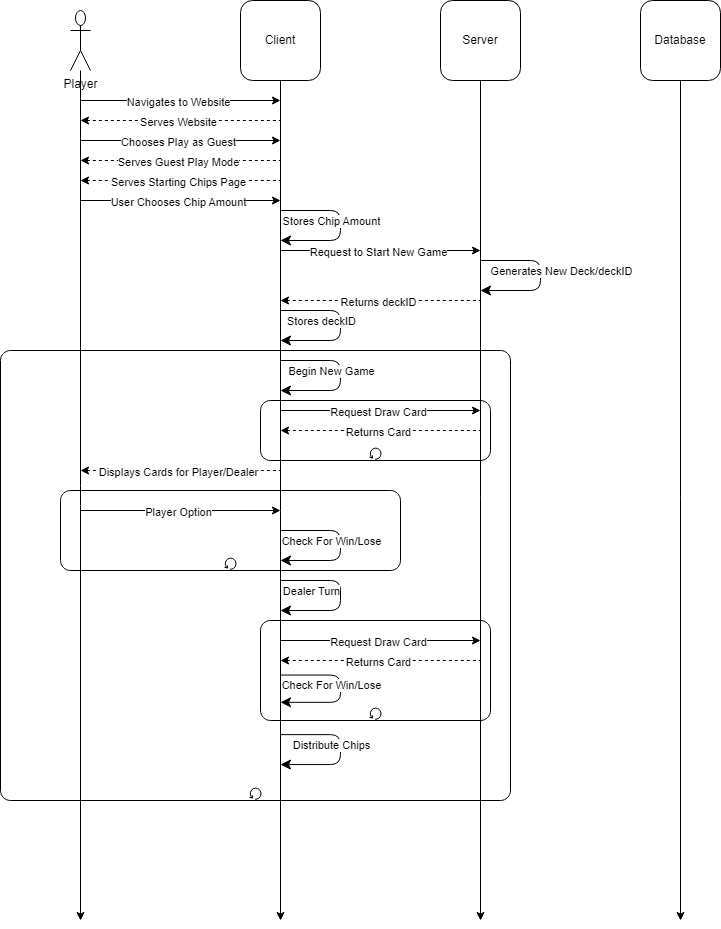

The diagram above was exported from draw.io. Its source (the exported page's mxGraphModel, read from the mxfile embedded in the PNG):
<mxGraphModel dx="2074" dy="1106" grid="1" gridSize="10" guides="1" tooltips="1" connect="1" arrows="1" fold="1" page="1" pageScale="1" pageWidth="1200" pageHeight="1600" math="0" shadow="0">
  <root>
    <mxCell id="0" />
    <mxCell id="1" parent="0" />
    <mxCell id="FOHClai9xqQDVaHPg3Be-84" value="" style="points=[[0.25,0,0],[0.5,0,0],[0.75,0,0],[1,0.25,0],[1,0.5,0],[1,0.75,0],[0.75,1,0],[0.5,1,0],[0.25,1,0],[0,0.75,0],[0,0.5,0],[0,0.25,0]];shape=mxgraph.bpmn.task;whiteSpace=wrap;rectStyle=rounded;size=10;html=1;container=1;expand=0;collapsible=0;taskMarker=abstract;isLoopStandard=1;" parent="1" vertex="1">
      <mxGeometry x="40" y="390" width="510" height="450" as="geometry" />
    </mxCell>
    <mxCell id="FOHClai9xqQDVaHPg3Be-91" value="" style="edgeStyle=elbowEdgeStyle;elbow=horizontal;endArrow=classic;html=1;curved=0;rounded=1;endSize=8;startSize=8;" parent="FOHClai9xqQDVaHPg3Be-84" edge="1">
      <mxGeometry width="50" height="50" relative="1" as="geometry">
        <mxPoint x="280" y="384.1413525498892" as="sourcePoint" />
        <mxPoint x="280" y="414.0748337028825" as="targetPoint" />
        <Array as="points">
          <mxPoint x="340" y="404.0970066518848" />
        </Array>
      </mxGeometry>
    </mxCell>
    <mxCell id="FOHClai9xqQDVaHPg3Be-92" value="Distribute Chips" style="edgeLabel;html=1;align=center;verticalAlign=middle;resizable=0;points=[];rounded=1;" parent="FOHClai9xqQDVaHPg3Be-91" vertex="1" connectable="0">
      <mxGeometry x="-0.6876" relative="1" as="geometry">
        <mxPoint x="27" y="10" as="offset" />
      </mxGeometry>
    </mxCell>
    <mxCell id="FOHClai9xqQDVaHPg3Be-42" value="" style="edgeStyle=elbowEdgeStyle;elbow=horizontal;endArrow=classic;html=1;curved=0;rounded=1;endSize=8;startSize=8;" parent="FOHClai9xqQDVaHPg3Be-84" edge="1">
      <mxGeometry width="50" height="50" relative="1" as="geometry">
        <mxPoint x="280" y="10" as="sourcePoint" />
        <mxPoint x="280" y="40" as="targetPoint" />
        <Array as="points">
          <mxPoint x="340" y="30" />
        </Array>
      </mxGeometry>
    </mxCell>
    <mxCell id="FOHClai9xqQDVaHPg3Be-43" value="Begin New Game" style="edgeLabel;html=1;align=center;verticalAlign=middle;resizable=0;points=[];rounded=1;" parent="FOHClai9xqQDVaHPg3Be-42" vertex="1" connectable="0">
      <mxGeometry x="-0.6876" relative="1" as="geometry">
        <mxPoint x="27" y="10" as="offset" />
      </mxGeometry>
    </mxCell>
    <mxCell id="FOHClai9xqQDVaHPg3Be-69" value="" style="points=[[0.25,0,0],[0.5,0,0],[0.75,0,0],[1,0.25,0],[1,0.5,0],[1,0.75,0],[0.75,1,0],[0.5,1,0],[0.25,1,0],[0,0.75,0],[0,0.5,0],[0,0.25,0]];shape=mxgraph.bpmn.task;whiteSpace=wrap;rectStyle=rounded;size=10;html=1;container=1;expand=0;collapsible=0;taskMarker=abstract;isLoopStandard=1;" parent="1" vertex="1">
      <mxGeometry x="300" y="660" width="230" height="100" as="geometry" />
    </mxCell>
    <mxCell id="FOHClai9xqQDVaHPg3Be-79" value="" style="edgeStyle=elbowEdgeStyle;elbow=horizontal;endArrow=classic;html=1;curved=0;rounded=1;endSize=8;startSize=8;" parent="FOHClai9xqQDVaHPg3Be-69" edge="1">
      <mxGeometry width="50" height="50" relative="1" as="geometry">
        <mxPoint x="20" y="54.54545454545455" as="sourcePoint" />
        <mxPoint x="20" y="81.81818181818181" as="targetPoint" />
        <Array as="points">
          <mxPoint x="80" y="72.72727272727272" />
        </Array>
      </mxGeometry>
    </mxCell>
    <mxCell id="FOHClai9xqQDVaHPg3Be-80" value="Check For Win/Lose" style="edgeLabel;html=1;align=center;verticalAlign=middle;resizable=0;points=[];rounded=1;" parent="FOHClai9xqQDVaHPg3Be-79" vertex="1" connectable="0">
      <mxGeometry x="-0.6876" relative="1" as="geometry">
        <mxPoint x="27" y="10" as="offset" />
      </mxGeometry>
    </mxCell>
    <mxCell id="FOHClai9xqQDVaHPg3Be-58" value="" style="points=[[0.25,0,0],[0.5,0,0],[0.75,0,0],[1,0.25,0],[1,0.5,0],[1,0.75,0],[0.75,1,0],[0.5,1,0],[0.25,1,0],[0,0.75,0],[0,0.5,0],[0,0.25,0]];shape=mxgraph.bpmn.task;whiteSpace=wrap;rectStyle=rounded;size=10;html=1;container=1;expand=0;collapsible=0;taskMarker=abstract;isLoopStandard=1;" parent="1" vertex="1">
      <mxGeometry x="300" y="440" width="230" height="60" as="geometry" />
    </mxCell>
    <mxCell id="FOHClai9xqQDVaHPg3Be-57" value="" style="points=[[0.25,0,0],[0.5,0,0],[0.75,0,0],[1,0.25,0],[1,0.5,0],[1,0.75,0],[0.75,1,0],[0.5,1,0],[0.25,1,0],[0,0.75,0],[0,0.5,0],[0,0.25,0]];shape=mxgraph.bpmn.task;whiteSpace=wrap;rectStyle=rounded;size=10;html=1;container=1;expand=0;collapsible=0;taskMarker=abstract;isLoopStandard=1;" parent="1" vertex="1">
      <mxGeometry x="100" y="530" width="340" height="80" as="geometry" />
    </mxCell>
    <mxCell id="FOHClai9xqQDVaHPg3Be-53" value="" style="endArrow=classic;html=1;rounded=1;" parent="FOHClai9xqQDVaHPg3Be-57" edge="1">
      <mxGeometry width="50" height="50" relative="1" as="geometry">
        <mxPoint x="20" y="20" as="sourcePoint" />
        <mxPoint x="220" y="20" as="targetPoint" />
        <Array as="points">
          <mxPoint x="110" y="20" />
        </Array>
      </mxGeometry>
    </mxCell>
    <mxCell id="FOHClai9xqQDVaHPg3Be-54" value="Player Option" style="edgeLabel;html=1;align=center;verticalAlign=middle;resizable=0;points=[];rounded=1;" parent="FOHClai9xqQDVaHPg3Be-53" vertex="1" connectable="0">
      <mxGeometry x="-0.0276" y="-1" relative="1" as="geometry">
        <mxPoint as="offset" />
      </mxGeometry>
    </mxCell>
    <mxCell id="FOHClai9xqQDVaHPg3Be-55" value="" style="edgeStyle=elbowEdgeStyle;elbow=horizontal;endArrow=classic;html=1;curved=0;rounded=1;endSize=8;startSize=8;" parent="FOHClai9xqQDVaHPg3Be-57" edge="1">
      <mxGeometry width="50" height="50" relative="1" as="geometry">
        <mxPoint x="220" y="40" as="sourcePoint" />
        <mxPoint x="220" y="70" as="targetPoint" />
        <Array as="points">
          <mxPoint x="280" y="60" />
        </Array>
      </mxGeometry>
    </mxCell>
    <mxCell id="FOHClai9xqQDVaHPg3Be-56" value="Check For Win/Lose" style="edgeLabel;html=1;align=center;verticalAlign=middle;resizable=0;points=[];rounded=1;" parent="FOHClai9xqQDVaHPg3Be-55" vertex="1" connectable="0">
      <mxGeometry x="-0.6876" relative="1" as="geometry">
        <mxPoint x="27" y="10" as="offset" />
      </mxGeometry>
    </mxCell>
    <mxCell id="FOHClai9xqQDVaHPg3Be-9" style="edgeStyle=orthogonalEdgeStyle;rounded=1;orthogonalLoop=1;jettySize=auto;html=1;" parent="1" source="FOHClai9xqQDVaHPg3Be-1" edge="1">
      <mxGeometry relative="1" as="geometry">
        <mxPoint x="120" y="960" as="targetPoint" />
      </mxGeometry>
    </mxCell>
    <mxCell id="FOHClai9xqQDVaHPg3Be-1" value="Player" style="shape=umlActor;verticalLabelPosition=bottom;verticalAlign=top;html=1;outlineConnect=0;rounded=1;" parent="1" vertex="1">
      <mxGeometry x="110" y="50" width="20" height="60" as="geometry" />
    </mxCell>
    <mxCell id="FOHClai9xqQDVaHPg3Be-10" style="edgeStyle=orthogonalEdgeStyle;rounded=1;orthogonalLoop=1;jettySize=auto;html=1;exitX=0.5;exitY=1;exitDx=0;exitDy=0;" parent="1" source="FOHClai9xqQDVaHPg3Be-6" edge="1">
      <mxGeometry relative="1" as="geometry">
        <mxPoint x="320" y="960" as="targetPoint" />
      </mxGeometry>
    </mxCell>
    <mxCell id="FOHClai9xqQDVaHPg3Be-6" value="Client" style="whiteSpace=wrap;html=1;aspect=fixed;rounded=1;" parent="1" vertex="1">
      <mxGeometry x="280" y="40" width="80" height="80" as="geometry" />
    </mxCell>
    <mxCell id="FOHClai9xqQDVaHPg3Be-11" style="edgeStyle=orthogonalEdgeStyle;rounded=1;orthogonalLoop=1;jettySize=auto;html=1;exitX=0.5;exitY=1;exitDx=0;exitDy=0;" parent="1" source="FOHClai9xqQDVaHPg3Be-7" edge="1">
      <mxGeometry relative="1" as="geometry">
        <mxPoint x="520" y="960" as="targetPoint" />
        <Array as="points">
          <mxPoint x="520" y="960" />
        </Array>
      </mxGeometry>
    </mxCell>
    <mxCell id="FOHClai9xqQDVaHPg3Be-7" value="Server" style="whiteSpace=wrap;html=1;aspect=fixed;rounded=1;" parent="1" vertex="1">
      <mxGeometry x="480" y="40" width="80" height="80" as="geometry" />
    </mxCell>
    <mxCell id="FOHClai9xqQDVaHPg3Be-12" style="edgeStyle=orthogonalEdgeStyle;rounded=1;orthogonalLoop=1;jettySize=auto;html=1;exitX=0.5;exitY=1;exitDx=0;exitDy=0;" parent="1" source="FOHClai9xqQDVaHPg3Be-8" edge="1">
      <mxGeometry relative="1" as="geometry">
        <mxPoint x="720" y="960" as="targetPoint" />
        <Array as="points">
          <mxPoint x="720" y="961" />
        </Array>
      </mxGeometry>
    </mxCell>
    <mxCell id="FOHClai9xqQDVaHPg3Be-8" value="Database" style="whiteSpace=wrap;html=1;aspect=fixed;rounded=1;" parent="1" vertex="1">
      <mxGeometry x="680" y="40" width="80" height="80" as="geometry" />
    </mxCell>
    <mxCell id="FOHClai9xqQDVaHPg3Be-13" value="" style="endArrow=classic;html=1;rounded=1;" parent="1" edge="1">
      <mxGeometry width="50" height="50" relative="1" as="geometry">
        <mxPoint x="120" y="140" as="sourcePoint" />
        <mxPoint x="320" y="140" as="targetPoint" />
        <Array as="points">
          <mxPoint x="210" y="140" />
        </Array>
      </mxGeometry>
    </mxCell>
    <mxCell id="FOHClai9xqQDVaHPg3Be-14" value="Navigates to Website" style="edgeLabel;html=1;align=center;verticalAlign=middle;resizable=0;points=[];rounded=1;" parent="FOHClai9xqQDVaHPg3Be-13" vertex="1" connectable="0">
      <mxGeometry x="-0.0276" y="-1" relative="1" as="geometry">
        <mxPoint as="offset" />
      </mxGeometry>
    </mxCell>
    <mxCell id="FOHClai9xqQDVaHPg3Be-15" value="" style="endArrow=none;html=1;rounded=1;startArrow=classic;startFill=1;endFill=0;dashed=1;" parent="1" edge="1">
      <mxGeometry width="50" height="50" relative="1" as="geometry">
        <mxPoint x="120" y="160" as="sourcePoint" />
        <mxPoint x="320" y="160" as="targetPoint" />
        <Array as="points">
          <mxPoint x="210" y="160" />
        </Array>
      </mxGeometry>
    </mxCell>
    <mxCell id="FOHClai9xqQDVaHPg3Be-16" value="Serves Website" style="edgeLabel;html=1;align=center;verticalAlign=middle;resizable=0;points=[];rounded=1;" parent="FOHClai9xqQDVaHPg3Be-15" vertex="1" connectable="0">
      <mxGeometry x="-0.0276" y="-1" relative="1" as="geometry">
        <mxPoint as="offset" />
      </mxGeometry>
    </mxCell>
    <mxCell id="FOHClai9xqQDVaHPg3Be-17" value="" style="endArrow=classic;html=1;rounded=1;" parent="1" edge="1">
      <mxGeometry width="50" height="50" relative="1" as="geometry">
        <mxPoint x="120" y="180" as="sourcePoint" />
        <mxPoint x="320" y="180" as="targetPoint" />
        <Array as="points">
          <mxPoint x="210" y="180" />
        </Array>
      </mxGeometry>
    </mxCell>
    <mxCell id="FOHClai9xqQDVaHPg3Be-18" value="Chooses Play as Guest" style="edgeLabel;html=1;align=center;verticalAlign=middle;resizable=0;points=[];rounded=1;" parent="FOHClai9xqQDVaHPg3Be-17" vertex="1" connectable="0">
      <mxGeometry x="-0.0276" y="-1" relative="1" as="geometry">
        <mxPoint as="offset" />
      </mxGeometry>
    </mxCell>
    <mxCell id="FOHClai9xqQDVaHPg3Be-19" value="" style="endArrow=none;html=1;rounded=1;startArrow=classic;startFill=1;endFill=0;dashed=1;" parent="1" edge="1">
      <mxGeometry width="50" height="50" relative="1" as="geometry">
        <mxPoint x="120" y="200" as="sourcePoint" />
        <mxPoint x="320" y="200" as="targetPoint" />
        <Array as="points">
          <mxPoint x="210" y="200" />
        </Array>
      </mxGeometry>
    </mxCell>
    <mxCell id="FOHClai9xqQDVaHPg3Be-20" value="Serves Guest Play Mode" style="edgeLabel;html=1;align=center;verticalAlign=middle;resizable=0;points=[];rounded=1;" parent="FOHClai9xqQDVaHPg3Be-19" vertex="1" connectable="0">
      <mxGeometry x="-0.0276" y="-1" relative="1" as="geometry">
        <mxPoint as="offset" />
      </mxGeometry>
    </mxCell>
    <mxCell id="FOHClai9xqQDVaHPg3Be-21" value="" style="endArrow=none;html=1;rounded=1;startArrow=classic;startFill=1;endFill=0;dashed=1;" parent="1" edge="1">
      <mxGeometry width="50" height="50" relative="1" as="geometry">
        <mxPoint x="120" y="220" as="sourcePoint" />
        <mxPoint x="320" y="220" as="targetPoint" />
        <Array as="points">
          <mxPoint x="210" y="220" />
        </Array>
      </mxGeometry>
    </mxCell>
    <mxCell id="FOHClai9xqQDVaHPg3Be-22" value="Serves Starting Chips Page" style="edgeLabel;html=1;align=center;verticalAlign=middle;resizable=0;points=[];rounded=1;" parent="FOHClai9xqQDVaHPg3Be-21" vertex="1" connectable="0">
      <mxGeometry x="-0.0276" y="-1" relative="1" as="geometry">
        <mxPoint as="offset" />
      </mxGeometry>
    </mxCell>
    <mxCell id="FOHClai9xqQDVaHPg3Be-23" value="" style="endArrow=classic;html=1;rounded=1;" parent="1" edge="1">
      <mxGeometry width="50" height="50" relative="1" as="geometry">
        <mxPoint x="120" y="240" as="sourcePoint" />
        <mxPoint x="320" y="240" as="targetPoint" />
        <Array as="points">
          <mxPoint x="210" y="240" />
        </Array>
      </mxGeometry>
    </mxCell>
    <mxCell id="FOHClai9xqQDVaHPg3Be-24" value="User Chooses Chip Amount" style="edgeLabel;html=1;align=center;verticalAlign=middle;resizable=0;points=[];rounded=1;" parent="FOHClai9xqQDVaHPg3Be-23" vertex="1" connectable="0">
      <mxGeometry x="-0.0276" y="-1" relative="1" as="geometry">
        <mxPoint as="offset" />
      </mxGeometry>
    </mxCell>
    <mxCell id="FOHClai9xqQDVaHPg3Be-28" value="" style="edgeStyle=elbowEdgeStyle;elbow=horizontal;endArrow=classic;html=1;curved=0;rounded=1;endSize=8;startSize=8;" parent="1" edge="1">
      <mxGeometry width="50" height="50" relative="1" as="geometry">
        <mxPoint x="320" y="250" as="sourcePoint" />
        <mxPoint x="320" y="280" as="targetPoint" />
        <Array as="points">
          <mxPoint x="380" y="270" />
        </Array>
      </mxGeometry>
    </mxCell>
    <mxCell id="FOHClai9xqQDVaHPg3Be-29" value="Stores Chip Amount" style="edgeLabel;html=1;align=center;verticalAlign=middle;resizable=0;points=[];rounded=1;" parent="FOHClai9xqQDVaHPg3Be-28" vertex="1" connectable="0">
      <mxGeometry x="-0.6876" relative="1" as="geometry">
        <mxPoint x="27" y="10" as="offset" />
      </mxGeometry>
    </mxCell>
    <mxCell id="FOHClai9xqQDVaHPg3Be-31" value="" style="endArrow=classic;html=1;rounded=1;" parent="1" edge="1">
      <mxGeometry width="50" height="50" relative="1" as="geometry">
        <mxPoint x="320" y="290" as="sourcePoint" />
        <mxPoint x="520" y="290" as="targetPoint" />
        <Array as="points">
          <mxPoint x="410" y="290" />
        </Array>
      </mxGeometry>
    </mxCell>
    <mxCell id="FOHClai9xqQDVaHPg3Be-32" value="Request to Start New Game" style="edgeLabel;html=1;align=center;verticalAlign=middle;resizable=0;points=[];rounded=1;" parent="FOHClai9xqQDVaHPg3Be-31" vertex="1" connectable="0">
      <mxGeometry x="-0.0276" y="-1" relative="1" as="geometry">
        <mxPoint as="offset" />
      </mxGeometry>
    </mxCell>
    <mxCell id="FOHClai9xqQDVaHPg3Be-34" value="" style="edgeStyle=elbowEdgeStyle;elbow=horizontal;endArrow=classic;html=1;curved=0;rounded=1;endSize=8;startSize=8;" parent="1" edge="1">
      <mxGeometry width="50" height="50" relative="1" as="geometry">
        <mxPoint x="520" y="300" as="sourcePoint" />
        <mxPoint x="520" y="330" as="targetPoint" />
        <Array as="points">
          <mxPoint x="580" y="320" />
        </Array>
      </mxGeometry>
    </mxCell>
    <mxCell id="FOHClai9xqQDVaHPg3Be-35" value="Generates New Deck/deckID" style="edgeLabel;html=1;align=center;verticalAlign=middle;resizable=0;points=[];rounded=1;" parent="FOHClai9xqQDVaHPg3Be-34" vertex="1" connectable="0">
      <mxGeometry x="-0.6876" relative="1" as="geometry">
        <mxPoint x="57" y="10" as="offset" />
      </mxGeometry>
    </mxCell>
    <mxCell id="FOHClai9xqQDVaHPg3Be-38" value="" style="endArrow=none;html=1;rounded=1;startArrow=classic;startFill=1;endFill=0;dashed=1;" parent="1" edge="1">
      <mxGeometry width="50" height="50" relative="1" as="geometry">
        <mxPoint x="320" y="340" as="sourcePoint" />
        <mxPoint x="520" y="340" as="targetPoint" />
        <Array as="points">
          <mxPoint x="410" y="340" />
        </Array>
      </mxGeometry>
    </mxCell>
    <mxCell id="FOHClai9xqQDVaHPg3Be-39" value="Returns deckID" style="edgeLabel;html=1;align=center;verticalAlign=middle;resizable=0;points=[];rounded=1;" parent="FOHClai9xqQDVaHPg3Be-38" vertex="1" connectable="0">
      <mxGeometry x="-0.0276" y="-1" relative="1" as="geometry">
        <mxPoint as="offset" />
      </mxGeometry>
    </mxCell>
    <mxCell id="FOHClai9xqQDVaHPg3Be-40" value="" style="edgeStyle=elbowEdgeStyle;elbow=horizontal;endArrow=classic;html=1;curved=0;rounded=1;endSize=8;startSize=8;" parent="1" edge="1">
      <mxGeometry width="50" height="50" relative="1" as="geometry">
        <mxPoint x="320" y="350" as="sourcePoint" />
        <mxPoint x="320" y="380" as="targetPoint" />
        <Array as="points">
          <mxPoint x="380" y="370" />
        </Array>
      </mxGeometry>
    </mxCell>
    <mxCell id="FOHClai9xqQDVaHPg3Be-41" value="Stores deckID" style="edgeLabel;html=1;align=center;verticalAlign=middle;resizable=0;points=[];rounded=1;" parent="FOHClai9xqQDVaHPg3Be-40" vertex="1" connectable="0">
      <mxGeometry x="-0.6876" relative="1" as="geometry">
        <mxPoint x="17" y="10" as="offset" />
      </mxGeometry>
    </mxCell>
    <mxCell id="FOHClai9xqQDVaHPg3Be-45" value="" style="endArrow=classic;html=1;rounded=1;" parent="1" edge="1">
      <mxGeometry width="50" height="50" relative="1" as="geometry">
        <mxPoint x="320" y="450" as="sourcePoint" />
        <mxPoint x="520" y="450" as="targetPoint" />
        <Array as="points">
          <mxPoint x="410" y="450" />
        </Array>
      </mxGeometry>
    </mxCell>
    <mxCell id="FOHClai9xqQDVaHPg3Be-46" value="Request Draw Card" style="edgeLabel;html=1;align=center;verticalAlign=middle;resizable=0;points=[];rounded=1;" parent="FOHClai9xqQDVaHPg3Be-45" vertex="1" connectable="0">
      <mxGeometry x="-0.0276" y="-1" relative="1" as="geometry">
        <mxPoint as="offset" />
      </mxGeometry>
    </mxCell>
    <mxCell id="FOHClai9xqQDVaHPg3Be-49" value="" style="endArrow=none;html=1;rounded=1;startArrow=classic;startFill=1;endFill=0;dashed=1;" parent="1" edge="1">
      <mxGeometry width="50" height="50" relative="1" as="geometry">
        <mxPoint x="320" y="470" as="sourcePoint" />
        <mxPoint x="520" y="470" as="targetPoint" />
        <Array as="points">
          <mxPoint x="410" y="470" />
        </Array>
      </mxGeometry>
    </mxCell>
    <mxCell id="FOHClai9xqQDVaHPg3Be-50" value="Returns Card" style="edgeLabel;html=1;align=center;verticalAlign=middle;resizable=0;points=[];rounded=1;" parent="FOHClai9xqQDVaHPg3Be-49" vertex="1" connectable="0">
      <mxGeometry x="-0.0276" y="-1" relative="1" as="geometry">
        <mxPoint as="offset" />
      </mxGeometry>
    </mxCell>
    <mxCell id="FOHClai9xqQDVaHPg3Be-51" value="" style="endArrow=none;html=1;rounded=1;startArrow=classic;startFill=1;endFill=0;dashed=1;" parent="1" edge="1">
      <mxGeometry width="50" height="50" relative="1" as="geometry">
        <mxPoint x="120" y="510" as="sourcePoint" />
        <mxPoint x="320" y="510" as="targetPoint" />
        <Array as="points">
          <mxPoint x="210" y="510" />
        </Array>
      </mxGeometry>
    </mxCell>
    <mxCell id="FOHClai9xqQDVaHPg3Be-52" value="Displays Cards for Player/Dealer" style="edgeLabel;html=1;align=center;verticalAlign=middle;resizable=0;points=[];rounded=1;" parent="FOHClai9xqQDVaHPg3Be-51" vertex="1" connectable="0">
      <mxGeometry x="-0.0276" y="-1" relative="1" as="geometry">
        <mxPoint as="offset" />
      </mxGeometry>
    </mxCell>
    <mxCell id="FOHClai9xqQDVaHPg3Be-63" value="" style="edgeStyle=elbowEdgeStyle;elbow=horizontal;endArrow=classic;html=1;curved=0;rounded=1;endSize=8;startSize=8;" parent="1" edge="1">
      <mxGeometry width="50" height="50" relative="1" as="geometry">
        <mxPoint x="320" y="620" as="sourcePoint" />
        <mxPoint x="320" y="650" as="targetPoint" />
        <Array as="points">
          <mxPoint x="380" y="640" />
        </Array>
      </mxGeometry>
    </mxCell>
    <mxCell id="FOHClai9xqQDVaHPg3Be-64" value="Dealer Turn" style="edgeLabel;html=1;align=center;verticalAlign=middle;resizable=0;points=[];rounded=1;" parent="FOHClai9xqQDVaHPg3Be-63" vertex="1" connectable="0">
      <mxGeometry x="-0.6876" relative="1" as="geometry">
        <mxPoint x="7" y="10" as="offset" />
      </mxGeometry>
    </mxCell>
    <mxCell id="FOHClai9xqQDVaHPg3Be-70" value="" style="endArrow=none;html=1;rounded=1;startArrow=classic;startFill=1;endFill=0;dashed=1;" parent="1" edge="1">
      <mxGeometry width="50" height="50" relative="1" as="geometry">
        <mxPoint x="320" y="700" as="sourcePoint" />
        <mxPoint x="520" y="700" as="targetPoint" />
        <Array as="points">
          <mxPoint x="410" y="700" />
        </Array>
      </mxGeometry>
    </mxCell>
    <mxCell id="FOHClai9xqQDVaHPg3Be-71" value="Returns Card" style="edgeLabel;html=1;align=center;verticalAlign=middle;resizable=0;points=[];rounded=1;" parent="FOHClai9xqQDVaHPg3Be-70" vertex="1" connectable="0">
      <mxGeometry x="-0.0276" y="-1" relative="1" as="geometry">
        <mxPoint as="offset" />
      </mxGeometry>
    </mxCell>
    <mxCell id="FOHClai9xqQDVaHPg3Be-72" value="" style="endArrow=classic;html=1;rounded=1;" parent="1" edge="1">
      <mxGeometry width="50" height="50" relative="1" as="geometry">
        <mxPoint x="320" y="680" as="sourcePoint" />
        <mxPoint x="520" y="680" as="targetPoint" />
        <Array as="points">
          <mxPoint x="410" y="680" />
        </Array>
      </mxGeometry>
    </mxCell>
    <mxCell id="FOHClai9xqQDVaHPg3Be-73" value="Request Draw Card" style="edgeLabel;html=1;align=center;verticalAlign=middle;resizable=0;points=[];rounded=1;" parent="FOHClai9xqQDVaHPg3Be-72" vertex="1" connectable="0">
      <mxGeometry x="-0.0276" y="-1" relative="1" as="geometry">
        <mxPoint as="offset" />
      </mxGeometry>
    </mxCell>
  </root>
</mxGraphModel>